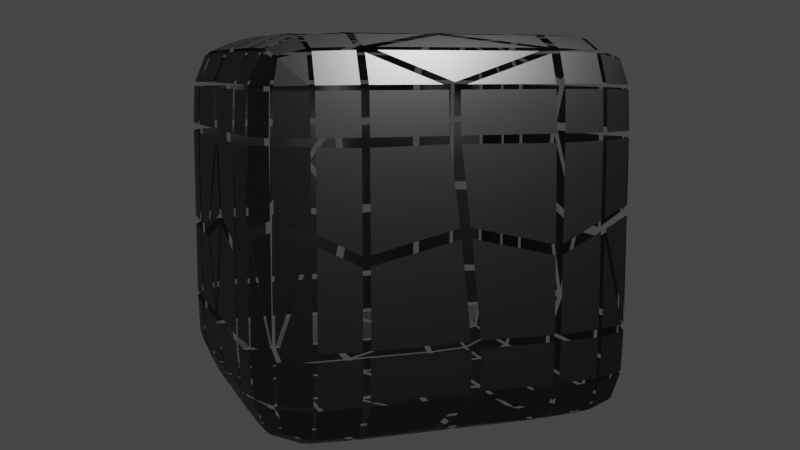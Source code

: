 # Source: Razlom_kuba.blend  (saved by Blender 2.91.10; exported with 4.5.12 LTS)
import bpy
from mathutils import Matrix  # noqa: F401  (used for matrix-valued properties, if any)

bpy.ops.wm.read_factory_settings(use_empty=True)
scene = bpy.context.scene
scene.name = 'Scene'

# ---- collections
col_collection = bpy.data.collections.new('Collection'); scene.collection.children.link(col_collection)

# ---- materials (node trees are filled in below, after node groups)
mat_material_001 = bpy.data.materials.new('Material.001')
mat_material_001.use_transparent_shadow = False

# ---- material node trees
mat_material_001.use_nodes = True; mat_material_001.node_tree.nodes.clear()
_N = mat_material_001.node_tree.nodes; _L = mat_material_001.node_tree.links
n0 = _N.new('ShaderNodeBsdfPrincipled'); n0.name = 'Principled BSDF'; n0.location = (10, 300)
n0.distribution = 'GGX'
n0.subsurface_method = 'BURLEY'
n0.inputs[0].default_value = (0.09463, 0.09463, 0.09463, 1.0)
n0.inputs[1].default_value = 1.0
n0.inputs[3].default_value = 1.45
n0.inputs[27].default_value = (0.0, 0.0, 0.0, 1.0)
n0.inputs[28].default_value = 1.0
n1 = _N.new('ShaderNodeOutputMaterial'); n1.name = 'Material Output'; n1.location = (300, 300)
_L.new(n0.outputs[0], n1.inputs[0])
n1.is_active_output = True

# ---- world
world_world = bpy.data.worlds.new('World'); scene.world = world_world
world_world.use_nodes = True; world_world.node_tree.nodes.clear()
_N = world_world.node_tree.nodes; _L = world_world.node_tree.links
n0 = _N.new('ShaderNodeOutputWorld'); n0.name = 'World Output'; n0.location = (300, 300)
n1 = _N.new('ShaderNodeBackground'); n1.name = 'Background'; n1.location = (10, 300)
n1.inputs[0].default_value = (0.05088, 0.05088, 0.05088, 1.0)
_L.new(n1.outputs[0], n0.inputs[0])
n0.is_active_output = True
world_world.color = (0.05088, 0.05088, 0.05088)
world_world.use_sun_shadow = False
world_world.sun_shadow_jitter_overblur = 0.0

# ---- cameras
cam_camera_001 = bpy.data.cameras.new('Camera.001')

# ---- lights
light_point = bpy.data.lights.new('Point', 'POINT')
light_point.transmission_factor = 0.0
light_point.energy = 291.1
light_point.shadow_soft_size = 0.25
light_point.shadow_maximum_resolution = 0.006
light_point.use_absolute_resolution = True

# ---- meshes
me_cube_001 = bpy.data.meshes.new('Cube.001')
me_cube_001.from_pydata([(-1.0, -1.0, -1.0), (-1.0, -1.0, 1.0), (-1.0, 1.0, -1.0), (-1.0, 1.0, 1.0), (1.0, -1.0, -1.0), (1.0, -1.0, 1.0), (1.0, 1.0, -1.0), (1.0, 1.0, 1.0), (-1.0, 0.0, -1.0), (-1.0, -1.0, 0.0), (-1.0, 0.0, 1.0), (-1.0, 1.0, 0.0), (0.0, 1.0, -1.0), (0.0, 1.0, 1.0), (1.0, 1.0, 0.0), (1.0, 0.0, -1.0), (1.0, 0.0, 1.0), (1.0, -1.0, 0.0), (0.0, -1.0, -1.0), (0.0, -1.0, 1.0), (0.0, 0.0, 1.0), (0.0, 0.0, -1.0), (0.0, -1.0, 0.0), (1.0, 0.0, 0.0), (0.0, 1.0, 0.0), (-1.0, 0.0, 0.0), (-1.0, -0.5, -1.0), (-1.0, -1.0, 0.5), (-1.0, 0.5, 1.0), (-1.0, 1.0, -0.5), (-0.5, 1.0, -1.0), (0.5, 1.0, 1.0), (1.0, 1.0, -0.5), (1.0, 0.5, -1.0), (1.0, -0.5, 1.0), (1.0, -1.0, -0.5), (0.5, -1.0, -1.0), (-0.5, -1.0, 1.0), (-1.0, 0.5, -1.0), (-1.0, -1.0, -0.5), (-1.0, -0.5, 1.0), (-1.0, 1.0, 0.5), (0.5, 1.0, -1.0), (-0.5, 1.0, 1.0), (1.0, 1.0, 0.5), (1.0, -0.5, -1.0), (1.0, 0.5, 1.0), (1.0, -1.0, 0.5), (-0.5, -1.0, -1.0), (0.5, -1.0, 1.0), (0.0, -0.5, 1.0), (0.0, 0.5, 1.0), (0.5, 0.0, 1.0), (-0.5, 0.0, 1.0), (0.0, -0.5, -1.0), (0.0, 0.5, -1.0), (-0.5, 0.0, -1.0), (0.5, 0.0, -1.0), (-0.5, -1.0, 0.0), (0.5, -1.0, 0.0), (0.0, -1.0, -0.5), (0.0, -1.0, 0.5), (1.0, -0.5, 0.0), (1.0, 0.5, 0.0), (1.0, 0.0, -0.5), (1.0, 0.0, 0.5), (0.5, 1.0, 0.0), (-0.5, 1.0, 0.0), (0.0, 1.0, -0.5), (0.0, 1.0, 0.5), (-1.0, 0.5, 0.0), (-1.0, -0.5, 0.0), (-1.0, 0.0, -0.5), (-1.0, 0.0, 0.5), (-1.0, -0.5, 0.5), (-1.0, -0.5, -0.5), (-1.0, 0.5, -0.5), (-0.5, 1.0, 0.5), (-0.5, 1.0, -0.5), (0.5, 1.0, -0.5), (1.0, 0.5, 0.5), (1.0, 0.5, -0.5), (1.0, -0.5, -0.5), (0.5, -1.0, 0.5), (0.5, -1.0, -0.5), (-0.5, -1.0, -0.5), (0.5, 0.5, -1.0), (-0.5, 0.5, -1.0), (-0.5, -0.5, -1.0), (-0.5, 0.5, 1.0), (0.5, 0.5, 1.0), (0.5, -0.5, 1.0), (-0.5, -0.5, 1.0), (0.5, -0.5, -1.0), (-0.5, -1.0, 0.5), (1.0, -0.5, 0.5), (0.5, 1.0, 0.5), (-1.0, 0.5, 0.5)], [], [(70, 97, 41, 11), (72, 8, 26, 75), (49, 19, 61, 83), (75, 39, 9, 71), (76, 29, 2, 38), (19, 37, 94, 61), (10, 28, 97, 73), (41, 97, 28, 3), (94, 37, 1, 27), (16, 52, 91, 34), (8, 56, 88, 26), (92, 37, 19, 50), (62, 95, 47, 17), (32, 79, 66, 14), (91, 50, 19, 49), (66, 96, 44, 14), (29, 76, 70, 11), (81, 33, 6, 32), (44, 96, 31, 7), (28, 10, 53, 89), (78, 30, 2, 29), (48, 85, 39, 0), (26, 0, 39, 75), (11, 41, 77, 67), (10, 40, 92, 53), (14, 44, 80, 63), (83, 59, 17, 47), (86, 33, 15, 57), (40, 1, 37, 92), (93, 45, 4, 36), (23, 62, 82, 64), (22, 58, 85, 60), (89, 43, 3, 28), (7, 31, 90, 46), (40, 74, 27, 1), (84, 59, 22, 60), (47, 95, 34, 5), (46, 16, 65, 80), (20, 53, 92, 50), (73, 74, 40, 10), (45, 82, 35, 4), (89, 53, 20, 51), (85, 48, 18, 60), (86, 57, 21, 55), (22, 61, 94, 58), (4, 35, 84, 36), (83, 61, 22, 59), (24, 66, 79, 68), (13, 43, 89, 51), (85, 58, 9, 39), (51, 90, 31, 13), (55, 87, 30, 12), (25, 71, 74, 73), (88, 48, 0, 26), (87, 56, 8, 38), (20, 50, 91, 52), (24, 67, 77, 69), (30, 78, 68, 12), (25, 73, 97, 70), (87, 38, 2, 30), (80, 44, 7, 46), (86, 55, 12, 42), (23, 63, 80, 65), (33, 81, 64, 15), (24, 69, 96, 66), (93, 57, 15, 45), (6, 33, 86, 42), (36, 84, 60, 18), (21, 57, 93, 54), (83, 47, 5, 49), (45, 15, 64, 82), (88, 54, 18, 48), (35, 82, 62, 17), (75, 71, 25, 72), (81, 63, 23, 64), (16, 46, 90, 52), (13, 31, 96, 69), (5, 34, 91, 49), (16, 34, 95, 65), (25, 70, 76, 72), (18, 54, 93, 36), (9, 58, 94, 27), (84, 35, 17, 59), (79, 32, 6, 42), (81, 32, 14, 63), (78, 29, 11, 67), (21, 54, 88, 56), (78, 67, 24, 68), (38, 8, 72, 76), (51, 20, 52, 90), (42, 12, 68, 79), (77, 41, 3, 43), (69, 77, 43, 13), (87, 55, 21, 56), (23, 65, 95, 62), (71, 9, 27, 74)])
_uv = me_cube_001.uv_layers.new(name='UVMap')
_uv.uv.foreach_set('vector', [0.5, 0.1875, 0.5625, 0.1875, 0.5625, 0.25, 0.5, 0.25, 0.4375, 0.125, 0.125, 0.625, 0.125, 0.6875, 0.4375, 0.0625, 0.6875, 0.75, 0.75, 0.75, 0.5625, 0.875, 0.5625, 0.8125, 0.4375, 0.0625, 0.4375, 1.0, 0.5, 1.0, 0.5, 0.0625, 0.4375, 0.1875, 0.4375, 0.25, 0.375, 0.25, 0.125, 0.5625, 0.75, 0.75, 0.8125, 0.75, 0.5625, 0.9375, 0.5625, 0.875, 0.875, 0.625, 0.875, 0.5625, 0.5625, 0.1875, 0.5625, 0.125, 0.5625, 0.25, 0.5625, 0.1875, 0.875, 0.5625, 0.875, 0.5, 0.5625, 0.9375, 0.8125, 0.75, 0.875, 0.75, 0.5625, 0.0, 0.625, 0.625, 0.6875, 0.625, 0.6875, 0.6875, 0.625, 0.6875, 0.375, 0.125, 0.1875, 0.625, 0.1875, 0.6875, 0.375, 0.0625, 0.8125, 0.6875, 0.625, 0.9375, 0.625, 0.875, 0.75, 0.6875, 0.5, 0.6875, 0.5625, 0.6875, 0.5625, 0.75, 0.5, 0.75, 0.4375, 0.5, 0.4375, 0.4375, 0.5, 0.4375, 0.5, 0.5, 0.6875, 0.6875, 0.75, 0.6875, 0.625, 0.875, 0.625, 0.8125, 0.5, 0.4375, 0.5625, 0.4375, 0.5625, 0.5, 0.5, 0.5, 0.4375, 0.25, 0.4375, 0.1875, 0.5, 0.1875, 0.5, 0.25, 0.4375, 0.5625, 0.375, 0.5625, 0.375, 0.5, 0.4375, 0.5, 0.5625, 0.5, 0.5625, 0.4375, 0.6875, 0.5, 0.625, 0.5, 0.625, 0.1875, 0.625, 0.125, 0.8125, 0.625, 0.8125, 0.5625, 0.4375, 0.3125, 0.1875, 0.5, 0.125, 0.5, 0.4375, 0.25, 0.1875, 0.75, 0.4375, 0.9375, 0.4375, 0.0, 0.375, 0.0, 0.125, 0.6875, 0.125, 0.75, 0.4375, 1.0, 0.4375, 0.0625, 0.5, 0.25, 0.5625, 0.25, 0.5625, 0.3125, 0.5, 0.3125, 0.625, 0.125, 0.625, 0.0625, 0.8125, 0.6875, 0.8125, 0.625, 0.5, 0.5, 0.5625, 0.5, 0.5625, 0.5625, 0.5, 0.5625, 0.5625, 0.8125, 0.5, 0.8125, 0.5, 0.75, 0.5625, 0.75, 0.3125, 0.5625, 0.375, 0.5625, 0.375, 0.625, 0.3125, 0.625, 0.625, 0.0625, 0.625, 0.0, 0.625, 0.9375, 0.8125, 0.6875, 0.3125, 0.6875, 0.375, 0.6875, 0.375, 0.75, 0.375, 0.8125, 0.5, 0.625, 0.5, 0.6875, 0.4375, 0.6875, 0.4375, 0.625, 0.5, 0.875, 0.5, 0.9375, 0.4375, 0.9375, 0.4375, 0.875, 0.8125, 0.5625, 0.625, 0.3125, 0.625, 0.25, 0.625, 0.1875, 0.625, 0.5, 0.625, 0.4375, 0.6875, 0.5625, 0.625, 0.5625, 0.875, 0.6875, 0.5625, 0.0625, 0.5625, 1.0, 0.625, 1.0, 0.4375, 0.8125, 0.5, 0.8125, 0.5, 0.875, 0.4375, 0.875, 0.5625, 0.75, 0.5625, 0.6875, 0.625, 0.6875, 0.625, 0.75, 0.625, 0.5625, 0.625, 0.625, 0.5625, 0.625, 0.5625, 0.5625, 0.75, 0.625, 0.8125, 0.625, 0.8125, 0.6875, 0.75, 0.6875, 0.5625, 0.125, 0.5625, 0.0625, 0.875, 0.6875, 0.875, 0.625, 0.375, 0.6875, 0.4375, 0.6875, 0.4375, 0.75, 0.375, 0.75, 0.8125, 0.5625, 0.8125, 0.625, 0.75, 0.625, 0.75, 0.5625, 0.4375, 0.9375, 0.1875, 0.75, 0.25, 0.75, 0.4375, 0.875, 0.3125, 0.5625, 0.3125, 0.625, 0.25, 0.625, 0.25, 0.5625, 0.5, 0.875, 0.5625, 0.875, 0.5625, 0.9375, 0.5, 0.9375, 0.375, 0.75, 0.4375, 0.75, 0.4375, 0.8125, 0.3125, 0.75, 0.5625, 0.8125, 0.5625, 0.875, 0.5, 0.875, 0.5, 0.8125, 0.5, 0.375, 0.5, 0.4375, 0.4375, 0.4375, 0.4375, 0.375, 0.625, 0.375, 0.625, 0.3125, 0.8125, 0.5625, 0.75, 0.5625, 0.4375, 0.9375, 0.5, 0.9375, 0.5, 0.0, 0.4375, 0.0, 0.75, 0.5625, 0.6875, 0.5625, 0.625, 0.4375, 0.625, 0.375, 0.25, 0.5625, 0.1875, 0.5625, 0.375, 0.3125, 0.375, 0.375, 0.5, 0.125, 0.5, 0.0625, 0.5625, 0.0625, 0.5625, 0.125, 0.1875, 0.6875, 0.375, 0.9375, 0.375, 1.0, 0.375, 0.0625, 0.1875, 0.5625, 0.1875, 0.625, 0.375, 0.125, 0.375, 0.1875, 0.75, 0.625, 0.75, 0.6875, 0.6875, 0.6875, 0.6875, 0.625, 0.5, 0.375, 0.5, 0.3125, 0.5625, 0.3125, 0.5625, 0.375, 0.1875, 0.5, 0.4375, 0.3125, 0.4375, 0.375, 0.25, 0.5, 0.5, 0.125, 0.5625, 0.125, 0.5625, 0.1875, 0.5, 0.1875, 0.1875, 0.5625, 0.375, 0.1875, 0.375, 0.25, 0.375, 0.3125, 0.5625, 0.5625, 0.5625, 0.5, 0.625, 0.5, 0.625, 0.5625, 0.3125, 0.5625, 0.25, 0.5625, 0.375, 0.375, 0.375, 0.4375, 0.5, 0.625, 0.5, 0.5625, 0.5625, 0.5625, 0.5625, 0.625, 0.375, 0.5625, 0.4375, 0.5625, 0.4375, 0.625, 0.375, 0.625, 0.5, 0.375, 0.5625, 0.375, 0.5625, 0.4375, 0.5, 0.4375, 0.3125, 0.6875, 0.3125, 0.625, 0.375, 0.625, 0.375, 0.6875, 0.375, 0.5, 0.375, 0.5625, 0.3125, 0.5625, 0.375, 0.4375, 0.3125, 0.75, 0.4375, 0.8125, 0.4375, 0.875, 0.25, 0.75, 0.25, 0.625, 0.3125, 0.625, 0.3125, 0.6875, 0.25, 0.6875, 0.5625, 0.8125, 0.5625, 0.75, 0.625, 0.75, 0.6875, 0.75, 0.375, 0.6875, 0.375, 0.625, 0.4375, 0.625, 0.4375, 0.6875, 0.1875, 0.6875, 0.25, 0.6875, 0.375, 0.875, 0.375, 0.9375, 0.4375, 0.75, 0.4375, 0.6875, 0.5, 0.6875, 0.5, 0.75, 0.4375, 0.0625, 0.5, 0.0625, 0.5, 0.125, 0.4375, 0.125, 0.4375, 0.5625, 0.5, 0.5625, 0.5, 0.625, 0.4375, 0.625, 0.625, 0.625, 0.625, 0.5625, 0.6875, 0.5625, 0.6875, 0.625, 0.75, 0.5, 0.6875, 0.5, 0.5625, 0.4375, 0.5625, 0.375, 0.625, 0.75, 0.625, 0.6875, 0.6875, 0.6875, 0.625, 0.8125, 0.625, 0.625, 0.625, 0.6875, 0.5625, 0.6875, 0.5625, 0.625, 0.5, 0.125, 0.5, 0.1875, 0.4375, 0.1875, 0.4375, 0.125, 0.375, 0.875, 0.25, 0.6875, 0.3125, 0.6875, 0.375, 0.8125, 0.5, 0.0, 0.5, 0.9375, 0.5625, 0.9375, 0.5625, 0.0, 0.4375, 0.8125, 0.4375, 0.75, 0.5, 0.75, 0.5, 0.8125, 0.4375, 0.4375, 0.4375, 0.5, 0.375, 0.5, 0.3125, 0.5, 0.4375, 0.5625, 0.4375, 0.5, 0.5, 0.5, 0.5, 0.5625, 0.4375, 0.3125, 0.4375, 0.25, 0.5, 0.25, 0.5, 0.3125, 0.25, 0.625, 0.25, 0.6875, 0.1875, 0.6875, 0.1875, 0.625, 0.4375, 0.3125, 0.5, 0.3125, 0.5, 0.375, 0.4375, 0.375, 0.125, 0.5625, 0.125, 0.625, 0.4375, 0.125, 0.4375, 0.1875, 0.75, 0.5625, 0.75, 0.625, 0.6875, 0.625, 0.6875, 0.5625, 0.3125, 0.5, 0.25, 0.5, 0.4375, 0.375, 0.4375, 0.4375, 0.5625, 0.3125, 0.5625, 0.25, 0.625, 0.25, 0.8125, 0.5, 0.5625, 0.375, 0.5625, 0.3125, 0.8125, 0.5, 0.75, 0.5, 0.1875, 0.5625, 0.25, 0.5625, 0.25, 0.625, 0.1875, 0.625, 0.5, 0.625, 0.5625, 0.625, 0.5625, 0.6875, 0.5, 0.6875, 0.5, 0.0625, 0.5, 1.0, 0.5625, 1.0, 0.5625, 0.0625])
me_cube_001.materials.append(mat_material_001)
me_cube_001.use_remesh_fix_poles = True
me_cube_001.use_remesh_preserve_attributes = False
me_cube_001.use_mirror_vertex_groups = False
me_cube_001.update()

# ---- objects
ob_cube = bpy.data.objects.new('Cube', me_cube_001)
ob_empty = bpy.data.objects.new('Empty', None)
ob_point = bpy.data.objects.new('Point', light_point)
ob_camera = bpy.data.objects.new('Camera', cam_camera_001)

# ---- transforms, parenting, visibility, modifiers, constraints
ob_cube.location = (0.0, 0.0, 0.0)
ob_cube.lineart.crease_threshold = 0.0
_vg = ob_cube.vertex_groups.new(name='Group')
_vg.add([0, 1, 2, 3, 4, 5, 6, 7, 8, 9, 10, 11, 12, 13, 14, 15, 16, 17, 18, 19, 20, 21, 22, 23, 24, 25, 26, 27, 28, 29, 30, 31, 32, 33, 34, 35, 36, 37, 38, 39, 40, 41, 42, 43, 44, 45, 46, 47, 48, 49, 50, 51, 52, 53, 54, 55, 56, 57, 58, 59, 60, 61, 62, 63, 64, 65, 66, 67, 68, 69, 70, 71, 72, 73, 74, 75, 76, 77, 78, 79, 80, 81, 82, 83, 84, 85, 86, 87, 88, 89, 90, 91, 92, 93, 94, 95, 96, 97], 1.0, 'REPLACE')
_m = ob_cube.modifiers.new('Subdivision', 'SUBSURF')
_m.uv_smooth = 'PRESERVE_CORNERS'
_m.render_levels = 1
_m = ob_cube.modifiers.new('Decimate', 'DECIMATE')
_m.ratio = 0.5705
_m.vertex_group = 'Group'
_m = ob_cube.modifiers.new('EdgeSplit', 'EDGE_SPLIT')
_m.split_angle = 0.0
_m = ob_cube.modifiers.new('VertexWeightProximity', 'VERTEX_WEIGHT_PROXIMITY')
_m.vertex_group = 'Group'
_m.proximity_mode = 'GEOMETRY'
_m.target = ob_empty
_m.min_dist = 17.16
_m = ob_cube.modifiers.new('Smooth', 'SMOOTH')
_m.vertex_group = 'Group'
ob_empty.location = (0.0, 0.0, 10.21)
ob_empty.lineart.crease_threshold = 0.0
ob_point.location = (0.1491, -1.581, 1.804)
ob_point.lineart.crease_threshold = 0.0
ob_camera.location = (-2.033, -5.777, 0.8219)
ob_camera.rotation_euler = (1.431, 4.484e-07, -0.3421)
ob_camera.lineart.crease_threshold = 0.0

# ---- collection membership
col_collection.objects.link(ob_cube)
col_collection.objects.link(ob_empty)
col_collection.objects.link(ob_point)
col_collection.objects.link(ob_camera)

# ---- scene / render settings (as saved in the file)
scene.camera = ob_camera
scene.frame_start = 1; scene.frame_end = 250; scene.frame_set(1)
scene.render.engine = 'BLENDER_EEVEE_NEXT'
scene.cycles.use_denoising = False
scene.cycles.samples = 128
scene.cycles.sampling_pattern = 'TABULATED_SOBOL'
scene.cycles.use_adaptive_sampling = False
scene.cycles.use_light_tree = False
scene.eevee.taa_render_samples = 500
scene.view_settings.view_transform = 'Filmic'
bpy.context.view_layer.update()
